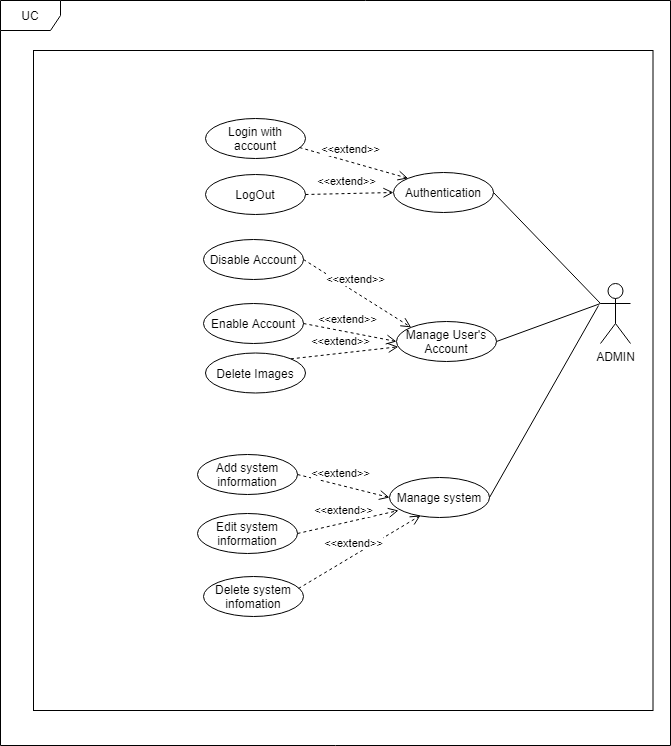

The diagram above was exported from draw.io. Its source (the exported page's mxGraphModel, read from the mxfile embedded in the PNG):
<mxGraphModel dx="664" dy="486" grid="0" gridSize="10" guides="1" tooltips="1" connect="1" arrows="1" fold="1" page="0" pageScale="1" pageWidth="827" pageHeight="1169" math="0" shadow="0">
  <root>
    <mxCell id="tlvKurK04l-nOEdduHjW-0" />
    <mxCell id="tlvKurK04l-nOEdduHjW-1" parent="tlvKurK04l-nOEdduHjW-0" />
    <mxCell id="2e12zgX1kb7F8H3V723c-0" value="UC" style="shape=umlFrame;whiteSpace=wrap;html=1;" parent="tlvKurK04l-nOEdduHjW-1" vertex="1">
      <mxGeometry x="467" y="300" width="670" height="745" as="geometry" />
    </mxCell>
    <mxCell id="2e12zgX1kb7F8H3V723c-1" value="" style="rounded=0;whiteSpace=wrap;html=1;" parent="tlvKurK04l-nOEdduHjW-1" vertex="1">
      <mxGeometry x="500" y="350" width="619.5" height="660" as="geometry" />
    </mxCell>
    <mxCell id="2e12zgX1kb7F8H3V723c-3" value="ADMIN&lt;br&gt;" style="shape=umlActor;verticalLabelPosition=bottom;labelBackgroundColor=#ffffff;verticalAlign=top;html=1;outlineConnect=0;" parent="tlvKurK04l-nOEdduHjW-1" vertex="1">
      <mxGeometry x="1067" y="583" width="30" height="60" as="geometry" />
    </mxCell>
    <mxCell id="2e12zgX1kb7F8H3V723c-58" value="Login with account" style="ellipse;whiteSpace=wrap;html=1;align=center;" parent="tlvKurK04l-nOEdduHjW-1" vertex="1">
      <mxGeometry x="672" y="418" width="100" height="40" as="geometry" />
    </mxCell>
    <mxCell id="2e12zgX1kb7F8H3V723c-59" value="Authentication" style="ellipse;whiteSpace=wrap;html=1;align=center;" parent="tlvKurK04l-nOEdduHjW-1" vertex="1">
      <mxGeometry x="860" y="472" width="100" height="40" as="geometry" />
    </mxCell>
    <mxCell id="2e12zgX1kb7F8H3V723c-60" value="Manage User's Account" style="ellipse;whiteSpace=wrap;html=1;align=center;" parent="tlvKurK04l-nOEdduHjW-1" vertex="1">
      <mxGeometry x="863" y="621" width="100" height="40" as="geometry" />
    </mxCell>
    <mxCell id="2e12zgX1kb7F8H3V723c-61" value="Manage system" style="ellipse;whiteSpace=wrap;html=1;align=center;" parent="tlvKurK04l-nOEdduHjW-1" vertex="1">
      <mxGeometry x="856" y="777" width="100" height="40" as="geometry" />
    </mxCell>
    <mxCell id="2e12zgX1kb7F8H3V723c-64" value="LogOut" style="ellipse;whiteSpace=wrap;html=1;align=center;" parent="tlvKurK04l-nOEdduHjW-1" vertex="1">
      <mxGeometry x="672" y="474" width="100" height="40" as="geometry" />
    </mxCell>
    <mxCell id="2e12zgX1kb7F8H3V723c-66" value="Add system information" style="ellipse;whiteSpace=wrap;html=1;align=center;" parent="tlvKurK04l-nOEdduHjW-1" vertex="1">
      <mxGeometry x="664" y="754" width="100" height="40" as="geometry" />
    </mxCell>
    <mxCell id="2e12zgX1kb7F8H3V723c-67" value="Edit system information" style="ellipse;whiteSpace=wrap;html=1;align=center;" parent="tlvKurK04l-nOEdduHjW-1" vertex="1">
      <mxGeometry x="664" y="813" width="100" height="40" as="geometry" />
    </mxCell>
    <mxCell id="2e12zgX1kb7F8H3V723c-68" value="Delete system infomation" style="ellipse;whiteSpace=wrap;html=1;align=center;" parent="tlvKurK04l-nOEdduHjW-1" vertex="1">
      <mxGeometry x="670" y="876" width="100" height="40" as="geometry" />
    </mxCell>
    <mxCell id="2e12zgX1kb7F8H3V723c-69" value="Disable Account" style="ellipse;whiteSpace=wrap;html=1;align=center;" parent="tlvKurK04l-nOEdduHjW-1" vertex="1">
      <mxGeometry x="670" y="539" width="100" height="40" as="geometry" />
    </mxCell>
    <mxCell id="2e12zgX1kb7F8H3V723c-70" value="Delete Images" style="ellipse;whiteSpace=wrap;html=1;align=center;" parent="tlvKurK04l-nOEdduHjW-1" vertex="1">
      <mxGeometry x="672" y="652.5" width="100" height="40" as="geometry" />
    </mxCell>
    <mxCell id="2e12zgX1kb7F8H3V723c-71" value="Enable Account" style="ellipse;whiteSpace=wrap;html=1;align=center;" parent="tlvKurK04l-nOEdduHjW-1" vertex="1">
      <mxGeometry x="670" y="603" width="100" height="40" as="geometry" />
    </mxCell>
    <mxCell id="2e12zgX1kb7F8H3V723c-72" value="&amp;lt;&amp;lt;extend&amp;gt;&amp;gt;" style="html=1;verticalAlign=bottom;endArrow=open;dashed=1;endSize=8;entryX=0;entryY=0;entryDx=0;entryDy=0;exitX=0.94;exitY=0.725;exitDx=0;exitDy=0;exitPerimeter=0;" parent="tlvKurK04l-nOEdduHjW-1" source="2e12zgX1kb7F8H3V723c-58" target="2e12zgX1kb7F8H3V723c-59" edge="1">
      <mxGeometry x="-0.0744" y="3" relative="1" as="geometry">
        <mxPoint x="818.0046609406726" y="478.85786437626905" as="sourcePoint" />
        <mxPoint x="738.7153390593274" y="447.14213562373095" as="targetPoint" />
        <mxPoint as="offset" />
      </mxGeometry>
    </mxCell>
    <mxCell id="2e12zgX1kb7F8H3V723c-73" value="&amp;lt;&amp;lt;extend&amp;gt;&amp;gt;" style="html=1;verticalAlign=bottom;endArrow=open;dashed=1;endSize=8;entryX=0;entryY=0.5;entryDx=0;entryDy=0;exitX=1;exitY=0.5;exitDx=0;exitDy=0;" parent="tlvKurK04l-nOEdduHjW-1" source="2e12zgX1kb7F8H3V723c-64" target="2e12zgX1kb7F8H3V723c-59" edge="1">
      <mxGeometry x="-0.0744" y="3" relative="1" as="geometry">
        <mxPoint x="776" y="457" as="sourcePoint" />
        <mxPoint x="839.6446609406726" y="489.85786437626905" as="targetPoint" />
        <mxPoint as="offset" />
      </mxGeometry>
    </mxCell>
    <mxCell id="2e12zgX1kb7F8H3V723c-77" value="&amp;lt;&amp;lt;extend&amp;gt;&amp;gt;" style="html=1;verticalAlign=bottom;endArrow=open;dashed=1;endSize=8;exitX=1;exitY=0;exitDx=0;exitDy=0;" parent="tlvKurK04l-nOEdduHjW-1" source="2e12zgX1kb7F8H3V723c-70" target="2e12zgX1kb7F8H3V723c-60" edge="1">
      <mxGeometry x="-0.0744" y="3" relative="1" as="geometry">
        <mxPoint x="782" y="688" as="sourcePoint" />
        <mxPoint x="715" y="634" as="targetPoint" />
        <mxPoint as="offset" />
      </mxGeometry>
    </mxCell>
    <mxCell id="2e12zgX1kb7F8H3V723c-78" value="&amp;lt;&amp;lt;extend&amp;gt;&amp;gt;" style="html=1;verticalAlign=bottom;endArrow=open;dashed=1;endSize=8;entryX=0;entryY=0.5;entryDx=0;entryDy=0;exitX=1;exitY=0.5;exitDx=0;exitDy=0;" parent="tlvKurK04l-nOEdduHjW-1" source="2e12zgX1kb7F8H3V723c-71" target="2e12zgX1kb7F8H3V723c-60" edge="1">
      <mxGeometry x="-0.0744" y="3" relative="1" as="geometry">
        <mxPoint x="650.3553390593274" y="664.8578643762689" as="sourcePoint" />
        <mxPoint x="707" y="623" as="targetPoint" />
        <mxPoint as="offset" />
      </mxGeometry>
    </mxCell>
    <mxCell id="2e12zgX1kb7F8H3V723c-79" value="&amp;lt;&amp;lt;extend&amp;gt;&amp;gt;" style="html=1;verticalAlign=bottom;endArrow=open;dashed=1;endSize=8;entryX=0;entryY=0;entryDx=0;entryDy=0;exitX=1;exitY=0.5;exitDx=0;exitDy=0;" parent="tlvKurK04l-nOEdduHjW-1" source="2e12zgX1kb7F8H3V723c-69" target="2e12zgX1kb7F8H3V723c-60" edge="1">
      <mxGeometry x="-0.0744" y="3" relative="1" as="geometry">
        <mxPoint x="669" y="625" as="sourcePoint" />
        <mxPoint x="721.6446609406726" y="608.8578643762689" as="targetPoint" />
        <mxPoint as="offset" />
      </mxGeometry>
    </mxCell>
    <mxCell id="2e12zgX1kb7F8H3V723c-80" value="&amp;lt;&amp;lt;extend&amp;gt;&amp;gt;" style="html=1;verticalAlign=bottom;endArrow=open;dashed=1;endSize=8;entryX=0;entryY=0.5;entryDx=0;entryDy=0;exitX=1;exitY=0.5;exitDx=0;exitDy=0;" parent="tlvKurK04l-nOEdduHjW-1" source="2e12zgX1kb7F8H3V723c-66" target="2e12zgX1kb7F8H3V723c-61" edge="1">
      <mxGeometry x="-0.0744" y="3" relative="1" as="geometry">
        <mxPoint x="819" y="691" as="sourcePoint" />
        <mxPoint x="877" y="663" as="targetPoint" />
        <mxPoint as="offset" />
      </mxGeometry>
    </mxCell>
    <mxCell id="2e12zgX1kb7F8H3V723c-81" value="&amp;lt;&amp;lt;extend&amp;gt;&amp;gt;" style="html=1;verticalAlign=bottom;endArrow=open;dashed=1;endSize=8;entryX=0.09;entryY=0.825;entryDx=0;entryDy=0;exitX=1;exitY=0.5;exitDx=0;exitDy=0;entryPerimeter=0;" parent="tlvKurK04l-nOEdduHjW-1" source="2e12zgX1kb7F8H3V723c-67" target="2e12zgX1kb7F8H3V723c-61" edge="1">
      <mxGeometry x="-0.0744" y="3" relative="1" as="geometry">
        <mxPoint x="774" y="784" as="sourcePoint" />
        <mxPoint x="825" y="784" as="targetPoint" />
        <mxPoint as="offset" />
      </mxGeometry>
    </mxCell>
    <mxCell id="2e12zgX1kb7F8H3V723c-82" value="&amp;lt;&amp;lt;extend&amp;gt;&amp;gt;" style="html=1;verticalAlign=bottom;endArrow=open;dashed=1;endSize=8;entryX=0.31;entryY=0.95;entryDx=0;entryDy=0;exitX=0.95;exitY=0.3;exitDx=0;exitDy=0;entryPerimeter=0;exitPerimeter=0;" parent="tlvKurK04l-nOEdduHjW-1" source="2e12zgX1kb7F8H3V723c-68" target="2e12zgX1kb7F8H3V723c-61" edge="1">
      <mxGeometry x="-0.0744" y="3" relative="1" as="geometry">
        <mxPoint x="774" y="843" as="sourcePoint" />
        <mxPoint x="834" y="797" as="targetPoint" />
        <mxPoint as="offset" />
      </mxGeometry>
    </mxCell>
    <mxCell id="2e12zgX1kb7F8H3V723c-83" value="" style="endArrow=none;html=1;exitX=1;exitY=0.5;exitDx=0;exitDy=0;entryX=0;entryY=0.3333333333333333;entryDx=0;entryDy=0;entryPerimeter=0;" parent="tlvKurK04l-nOEdduHjW-1" source="2e12zgX1kb7F8H3V723c-60" target="2e12zgX1kb7F8H3V723c-3" edge="1">
      <mxGeometry width="50" height="50" relative="1" as="geometry">
        <mxPoint x="997" y="673" as="sourcePoint" />
        <mxPoint x="1047" y="623" as="targetPoint" />
      </mxGeometry>
    </mxCell>
    <mxCell id="2e12zgX1kb7F8H3V723c-84" value="" style="endArrow=none;html=1;exitX=1;exitY=0.5;exitDx=0;exitDy=0;" parent="tlvKurK04l-nOEdduHjW-1" source="2e12zgX1kb7F8H3V723c-61" edge="1">
      <mxGeometry width="50" height="50" relative="1" as="geometry">
        <mxPoint x="973" y="651" as="sourcePoint" />
        <mxPoint x="1065" y="605" as="targetPoint" />
      </mxGeometry>
    </mxCell>
    <mxCell id="2e12zgX1kb7F8H3V723c-85" value="" style="endArrow=none;html=1;exitX=1;exitY=0.5;exitDx=0;exitDy=0;entryX=0;entryY=0.3333333333333333;entryDx=0;entryDy=0;entryPerimeter=0;" parent="tlvKurK04l-nOEdduHjW-1" source="2e12zgX1kb7F8H3V723c-59" target="2e12zgX1kb7F8H3V723c-3" edge="1">
      <mxGeometry width="50" height="50" relative="1" as="geometry">
        <mxPoint x="966" y="807" as="sourcePoint" />
        <mxPoint x="1075" y="615" as="targetPoint" />
      </mxGeometry>
    </mxCell>
  </root>
</mxGraphModel>